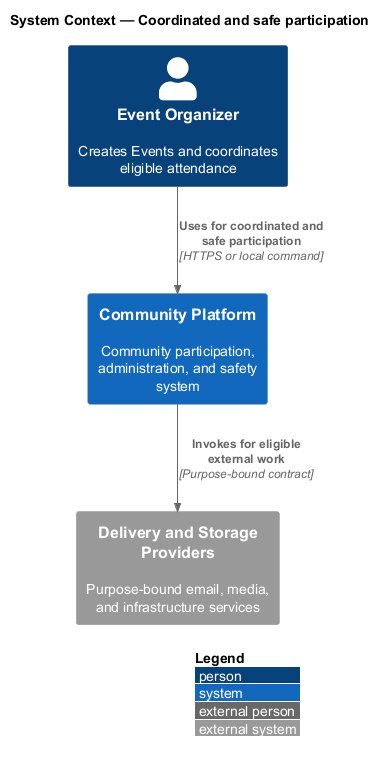

The diagram above was rendered by PlantUML. Its source (embedded in the PNG):
@startuml
!include <C4/C4_Context>
LAYOUT_WITH_LEGEND()
title System Context — Coordinated and safe participation

Person(actor, "Event Organizer", "Creates Events and coordinates eligible attendance")
System(system, "Community Platform", "Community participation, administration, and safety system")
System_Ext(external, "Delivery and Storage Providers", "Purpose-bound email, media, and infrastructure services")

Rel(actor, system, "Uses for coordinated and safe participation", "HTTPS or local command")
Rel(system, external, "Invokes for eligible external work", "Purpose-bound contract")
@enduml